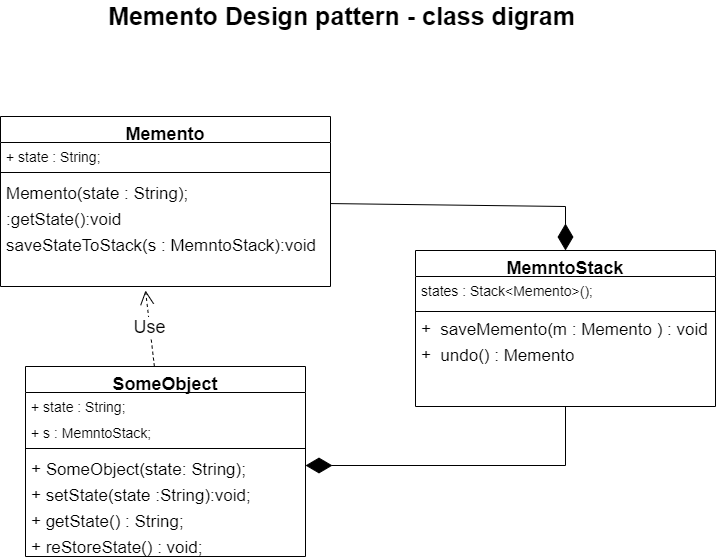

The diagram above was exported from draw.io. Its source (the exported page's mxGraphModel, read from the mxfile embedded in the PNG):
<mxGraphModel dx="1221" dy="634" grid="1" gridSize="10" guides="1" tooltips="1" connect="1" arrows="1" fold="1" page="1" pageScale="1" pageWidth="827" pageHeight="1169" background="#ffffff" math="0" shadow="0">
  <root>
    <mxCell id="WIyWlLk6GJQsqaUBKTNV-0" />
    <mxCell id="WIyWlLk6GJQsqaUBKTNV-1" parent="WIyWlLk6GJQsqaUBKTNV-0" />
    <mxCell id="zkfFHV4jXpPFQw0GAbJ--0" value="Memento" style="swimlane;fontStyle=1;align=center;verticalAlign=top;childLayout=stackLayout;horizontal=1;startSize=26;horizontalStack=0;resizeParent=1;resizeLast=0;collapsible=1;marginBottom=0;rounded=0;shadow=0;strokeWidth=1;fontSize=18;fillStyle=auto;fillColor=#FFFFFF;gradientColor=none;swimlaneFillColor=#FFFFFF;" parent="WIyWlLk6GJQsqaUBKTNV-1" vertex="1">
      <mxGeometry x="75" y="166" width="330" height="170" as="geometry">
        <mxRectangle x="230" y="140" width="160" height="26" as="alternateBounds" />
      </mxGeometry>
    </mxCell>
    <mxCell id="zkfFHV4jXpPFQw0GAbJ--1" value="+ state : String;" style="text;align=left;verticalAlign=top;spacingLeft=4;spacingRight=4;overflow=hidden;rotatable=0;points=[[0,0.5],[1,0.5]];portConstraint=eastwest;fontSize=14;" parent="zkfFHV4jXpPFQw0GAbJ--0" vertex="1">
      <mxGeometry y="26" width="330" height="26" as="geometry" />
    </mxCell>
    <mxCell id="zkfFHV4jXpPFQw0GAbJ--4" value="" style="line;html=1;strokeWidth=1;align=left;verticalAlign=middle;spacingTop=-1;spacingLeft=3;spacingRight=3;rotatable=0;labelPosition=right;points=[];portConstraint=eastwest;" parent="zkfFHV4jXpPFQw0GAbJ--0" vertex="1">
      <mxGeometry y="52" width="330" height="8" as="geometry" />
    </mxCell>
    <mxCell id="zkfFHV4jXpPFQw0GAbJ--5" value="Memento(state : String);" style="text;align=left;verticalAlign=top;spacingLeft=4;spacingRight=4;overflow=hidden;rotatable=0;points=[[0,0.5],[1,0.5]];portConstraint=eastwest;fontSize=17;fontStyle=0" parent="zkfFHV4jXpPFQw0GAbJ--0" vertex="1">
      <mxGeometry y="60" width="330" height="26" as="geometry" />
    </mxCell>
    <mxCell id="y5PAN_203VjWwv_pO1u0-0" value=":getState():void&#10;&#10;" style="text;align=left;verticalAlign=top;spacingLeft=4;spacingRight=4;overflow=hidden;rotatable=0;points=[[0,0.5],[1,0.5]];portConstraint=eastwest;fontSize=17;fontStyle=0" vertex="1" parent="zkfFHV4jXpPFQw0GAbJ--0">
      <mxGeometry y="86" width="330" height="26" as="geometry" />
    </mxCell>
    <mxCell id="y5PAN_203VjWwv_pO1u0-2" value="saveStateToStack(s : MemntoStack):void" style="text;align=left;verticalAlign=top;spacingLeft=4;spacingRight=4;overflow=hidden;rotatable=0;points=[[0,0.5],[1,0.5]];portConstraint=eastwest;fontSize=17;fontStyle=0" vertex="1" parent="zkfFHV4jXpPFQw0GAbJ--0">
      <mxGeometry y="112" width="330" height="26" as="geometry" />
    </mxCell>
    <mxCell id="zkfFHV4jXpPFQw0GAbJ--17" value="MemntoStack" style="swimlane;fontStyle=1;align=center;verticalAlign=top;childLayout=stackLayout;horizontal=1;startSize=26;horizontalStack=0;resizeParent=1;resizeLast=0;collapsible=1;marginBottom=0;rounded=0;shadow=0;strokeWidth=1;fontSize=18;swimlaneFillColor=#FFFFFF;strokeColor=#000000;" parent="WIyWlLk6GJQsqaUBKTNV-1" vertex="1">
      <mxGeometry x="490" y="300" width="300" height="156" as="geometry">
        <mxRectangle x="550" y="140" width="160" height="26" as="alternateBounds" />
      </mxGeometry>
    </mxCell>
    <mxCell id="zkfFHV4jXpPFQw0GAbJ--18" value="states : Stack&lt;Memento&gt;();" style="text;align=left;verticalAlign=top;spacingLeft=4;spacingRight=4;overflow=hidden;rotatable=0;points=[[0,0.5],[1,0.5]];portConstraint=eastwest;fontSize=14;" parent="zkfFHV4jXpPFQw0GAbJ--17" vertex="1">
      <mxGeometry y="26" width="300" height="34" as="geometry" />
    </mxCell>
    <mxCell id="zkfFHV4jXpPFQw0GAbJ--23" value="" style="line;html=1;strokeWidth=1;align=left;verticalAlign=middle;spacingTop=-1;spacingLeft=3;spacingRight=3;rotatable=0;labelPosition=right;points=[];portConstraint=eastwest;" parent="zkfFHV4jXpPFQw0GAbJ--17" vertex="1">
      <mxGeometry y="60" width="300" height="2" as="geometry" />
    </mxCell>
    <mxCell id="zkfFHV4jXpPFQw0GAbJ--24" value="+  saveMemento(m : Memento ) : void" style="text;align=left;verticalAlign=top;spacingLeft=4;spacingRight=4;overflow=hidden;rotatable=0;points=[[0,0.5],[1,0.5]];portConstraint=eastwest;fontSize=17;fontStyle=0" parent="zkfFHV4jXpPFQw0GAbJ--17" vertex="1">
      <mxGeometry y="62" width="300" height="26" as="geometry" />
    </mxCell>
    <mxCell id="y5PAN_203VjWwv_pO1u0-3" value="+  undo() : Memento" style="text;align=left;verticalAlign=top;spacingLeft=4;spacingRight=4;overflow=hidden;rotatable=0;points=[[0,0.5],[1,0.5]];portConstraint=eastwest;fontSize=17;fontStyle=0" vertex="1" parent="zkfFHV4jXpPFQw0GAbJ--17">
      <mxGeometry y="88" width="300" height="26" as="geometry" />
    </mxCell>
    <mxCell id="y5PAN_203VjWwv_pO1u0-4" value="SomeObject" style="swimlane;fontStyle=1;align=center;verticalAlign=top;childLayout=stackLayout;horizontal=1;startSize=26;horizontalStack=0;resizeParent=1;resizeLast=0;collapsible=1;marginBottom=0;rounded=0;shadow=0;strokeWidth=1;fontSize=18;fillStyle=auto;fillColor=#FFFFFF;gradientColor=none;swimlaneFillColor=#FFFFFF;" vertex="1" parent="WIyWlLk6GJQsqaUBKTNV-1">
      <mxGeometry x="100" y="416" width="280" height="190" as="geometry">
        <mxRectangle x="230" y="140" width="160" height="26" as="alternateBounds" />
      </mxGeometry>
    </mxCell>
    <mxCell id="y5PAN_203VjWwv_pO1u0-5" value="+ state : String;" style="text;align=left;verticalAlign=top;spacingLeft=4;spacingRight=4;overflow=hidden;rotatable=0;points=[[0,0.5],[1,0.5]];portConstraint=eastwest;fontSize=14;" vertex="1" parent="y5PAN_203VjWwv_pO1u0-4">
      <mxGeometry y="26" width="280" height="26" as="geometry" />
    </mxCell>
    <mxCell id="y5PAN_203VjWwv_pO1u0-10" value="+ s : MemntoStack;" style="text;align=left;verticalAlign=top;spacingLeft=4;spacingRight=4;overflow=hidden;rotatable=0;points=[[0,0.5],[1,0.5]];portConstraint=eastwest;fontSize=14;" vertex="1" parent="y5PAN_203VjWwv_pO1u0-4">
      <mxGeometry y="52" width="280" height="26" as="geometry" />
    </mxCell>
    <mxCell id="y5PAN_203VjWwv_pO1u0-6" value="" style="line;html=1;strokeWidth=1;align=left;verticalAlign=middle;spacingTop=-1;spacingLeft=3;spacingRight=3;rotatable=0;labelPosition=right;points=[];portConstraint=eastwest;" vertex="1" parent="y5PAN_203VjWwv_pO1u0-4">
      <mxGeometry y="78" width="280" height="8" as="geometry" />
    </mxCell>
    <mxCell id="y5PAN_203VjWwv_pO1u0-7" value="+ SomeObject(state: String);" style="text;align=left;verticalAlign=top;spacingLeft=4;spacingRight=4;overflow=hidden;rotatable=0;points=[[0,0.5],[1,0.5]];portConstraint=eastwest;fontSize=17;fontStyle=0" vertex="1" parent="y5PAN_203VjWwv_pO1u0-4">
      <mxGeometry y="86" width="280" height="26" as="geometry" />
    </mxCell>
    <mxCell id="y5PAN_203VjWwv_pO1u0-8" value="+ setState(state :String):void;" style="text;align=left;verticalAlign=top;spacingLeft=4;spacingRight=4;overflow=hidden;rotatable=0;points=[[0,0.5],[1,0.5]];portConstraint=eastwest;fontSize=17;fontStyle=0" vertex="1" parent="y5PAN_203VjWwv_pO1u0-4">
      <mxGeometry y="112" width="280" height="26" as="geometry" />
    </mxCell>
    <mxCell id="y5PAN_203VjWwv_pO1u0-11" value="+ getState() : String;" style="text;align=left;verticalAlign=top;spacingLeft=4;spacingRight=4;overflow=hidden;rotatable=0;points=[[0,0.5],[1,0.5]];portConstraint=eastwest;fontSize=17;fontStyle=0" vertex="1" parent="y5PAN_203VjWwv_pO1u0-4">
      <mxGeometry y="138" width="280" height="26" as="geometry" />
    </mxCell>
    <mxCell id="y5PAN_203VjWwv_pO1u0-13" value="+ reStoreState() : void;" style="text;align=left;verticalAlign=top;spacingLeft=4;spacingRight=4;overflow=hidden;rotatable=0;points=[[0,0.5],[1,0.5]];portConstraint=eastwest;fontSize=17;fontStyle=0" vertex="1" parent="y5PAN_203VjWwv_pO1u0-4">
      <mxGeometry y="164" width="280" height="26" as="geometry" />
    </mxCell>
    <mxCell id="y5PAN_203VjWwv_pO1u0-14" value="" style="endArrow=diamondThin;endFill=1;endSize=24;html=1;rounded=0;fontSize=15;entryX=0.5;entryY=0;entryDx=0;entryDy=0;" edge="1" parent="WIyWlLk6GJQsqaUBKTNV-1" source="zkfFHV4jXpPFQw0GAbJ--0" target="zkfFHV4jXpPFQw0GAbJ--17">
      <mxGeometry width="160" relative="1" as="geometry">
        <mxPoint x="410" y="146" as="sourcePoint" />
        <mxPoint x="570" y="146" as="targetPoint" />
        <Array as="points">
          <mxPoint x="640" y="256" />
        </Array>
      </mxGeometry>
    </mxCell>
    <mxCell id="y5PAN_203VjWwv_pO1u0-15" value="" style="endArrow=diamondThin;endFill=1;endSize=24;html=1;rounded=0;fontSize=18;exitX=0.5;exitY=1;exitDx=0;exitDy=0;entryX=1;entryY=0.5;entryDx=0;entryDy=0;" edge="1" parent="WIyWlLk6GJQsqaUBKTNV-1" source="zkfFHV4jXpPFQw0GAbJ--17" target="y5PAN_203VjWwv_pO1u0-7">
      <mxGeometry width="160" relative="1" as="geometry">
        <mxPoint x="570" y="526" as="sourcePoint" />
        <mxPoint x="730" y="526" as="targetPoint" />
        <Array as="points">
          <mxPoint x="640" y="515" />
        </Array>
      </mxGeometry>
    </mxCell>
    <mxCell id="y5PAN_203VjWwv_pO1u0-16" value="Use" style="endArrow=open;endSize=12;dashed=1;html=1;rounded=0;fontSize=18;" edge="1" parent="WIyWlLk6GJQsqaUBKTNV-1" source="y5PAN_203VjWwv_pO1u0-4">
      <mxGeometry width="160" relative="1" as="geometry">
        <mxPoint x="50" y="390" as="sourcePoint" />
        <mxPoint x="220" y="340" as="targetPoint" />
      </mxGeometry>
    </mxCell>
    <mxCell id="y5PAN_203VjWwv_pO1u0-17" value="Memento Design pattern - class digram&amp;nbsp;" style="text;html=1;strokeColor=none;fillColor=none;align=center;verticalAlign=middle;whiteSpace=wrap;rounded=0;fillStyle=auto;fontSize=25;fontStyle=1" vertex="1" parent="WIyWlLk6GJQsqaUBKTNV-1">
      <mxGeometry x="150" y="50" width="540" height="30" as="geometry" />
    </mxCell>
  </root>
</mxGraphModel>